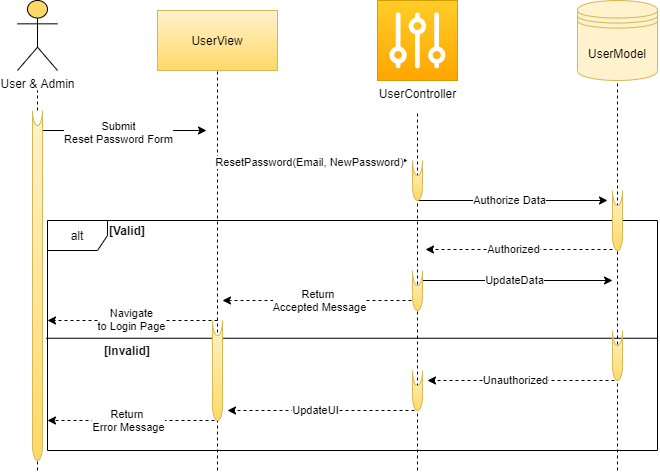

The diagram above was exported from draw.io. Its source (the exported page's mxGraphModel, read from the mxfile embedded in the PNG):
<mxGraphModel dx="1209" dy="606" grid="1" gridSize="10" guides="1" tooltips="1" connect="1" arrows="1" fold="1" page="1" pageScale="1" pageWidth="850" pageHeight="1100" math="0" shadow="0">
  <root>
    <mxCell id="0" />
    <mxCell id="1" parent="0" />
    <mxCell id="wqkWzWiw-aESo6Z3Rjd9-65" value="User &amp;amp; Admin" style="shape=umlActor;verticalLabelPosition=bottom;verticalAlign=top;html=1;outlineConnect=0;fillColor=#FFD966;" vertex="1" parent="1">
      <mxGeometry x="60" y="100" width="40" height="70" as="geometry" />
    </mxCell>
    <mxCell id="wqkWzWiw-aESo6Z3Rjd9-66" value="" style="endArrow=none;dashed=1;html=1;" edge="1" parent="1">
      <mxGeometry width="50" height="50" relative="1" as="geometry">
        <mxPoint x="80" y="210" as="sourcePoint" />
        <mxPoint x="80" y="190" as="targetPoint" />
        <Array as="points" />
      </mxGeometry>
    </mxCell>
    <mxCell id="wqkWzWiw-aESo6Z3Rjd9-67" value="UserView" style="rounded=0;whiteSpace=wrap;html=1;fillColor=#fff2cc;gradientColor=#ffd966;strokeColor=#d6b656;" vertex="1" parent="1">
      <mxGeometry x="200" y="110" width="120" height="60" as="geometry" />
    </mxCell>
    <mxCell id="wqkWzWiw-aESo6Z3Rjd9-68" value="UserController" style="pointerEvents=1;shadow=0;dashed=0;html=1;strokeColor=#d79b00;labelPosition=center;verticalLabelPosition=bottom;verticalAlign=top;align=center;outlineConnect=0;shape=mxgraph.veeam.controller;fillColor=#ffcd28;gradientColor=#ffa500;" vertex="1" parent="1">
      <mxGeometry x="420" y="100" width="80" height="80" as="geometry" />
    </mxCell>
    <mxCell id="wqkWzWiw-aESo6Z3Rjd9-69" value="UserModel" style="shape=datastore;whiteSpace=wrap;html=1;fillColor=#fff2cc;strokeColor=#d6b656;" vertex="1" parent="1">
      <mxGeometry x="620" y="100" width="80" height="80" as="geometry" />
    </mxCell>
    <mxCell id="wqkWzWiw-aESo6Z3Rjd9-70" value="" style="endArrow=none;dashed=1;html=1;entryX=0.5;entryY=1;entryDx=0;entryDy=0;entryPerimeter=0;" edge="1" parent="1" target="wqkWzWiw-aESo6Z3Rjd9-67">
      <mxGeometry width="50" height="50" relative="1" as="geometry">
        <mxPoint x="260" y="570" as="sourcePoint" />
        <mxPoint x="260" y="180" as="targetPoint" />
        <Array as="points" />
      </mxGeometry>
    </mxCell>
    <mxCell id="wqkWzWiw-aESo6Z3Rjd9-71" value="" style="endArrow=none;dashed=1;html=1;entryX=0.5;entryY=1;entryDx=0;entryDy=0;" edge="1" parent="1" target="wqkWzWiw-aESo6Z3Rjd9-69">
      <mxGeometry width="50" height="50" relative="1" as="geometry">
        <mxPoint x="660" y="570" as="sourcePoint" />
        <mxPoint x="664" y="400" as="targetPoint" />
        <Array as="points" />
      </mxGeometry>
    </mxCell>
    <mxCell id="wqkWzWiw-aESo6Z3Rjd9-72" value="" style="endArrow=none;dashed=1;html=1;" edge="1" parent="1">
      <mxGeometry width="50" height="50" relative="1" as="geometry">
        <mxPoint x="460" y="570" as="sourcePoint" />
        <mxPoint x="460" y="210" as="targetPoint" />
        <Array as="points" />
      </mxGeometry>
    </mxCell>
    <mxCell id="wqkWzWiw-aESo6Z3Rjd9-73" value="" style="endArrow=classic;html=1;" edge="1" parent="1">
      <mxGeometry width="50" height="50" relative="1" as="geometry">
        <mxPoint x="79" y="230" as="sourcePoint" />
        <mxPoint x="249" y="230" as="targetPoint" />
      </mxGeometry>
    </mxCell>
    <mxCell id="wqkWzWiw-aESo6Z3Rjd9-74" value="Submit&lt;br&gt;Reset Password Form" style="edgeLabel;html=1;align=center;verticalAlign=middle;resizable=0;points=[];" vertex="1" connectable="0" parent="wqkWzWiw-aESo6Z3Rjd9-73">
      <mxGeometry x="-0.2967" y="-1" relative="1" as="geometry">
        <mxPoint x="21" as="offset" />
      </mxGeometry>
    </mxCell>
    <mxCell id="wqkWzWiw-aESo6Z3Rjd9-75" value="" style="endArrow=classic;html=1;" edge="1" parent="1">
      <mxGeometry width="50" height="50" relative="1" as="geometry">
        <mxPoint x="260" y="260" as="sourcePoint" />
        <mxPoint x="450" y="260" as="targetPoint" />
      </mxGeometry>
    </mxCell>
    <mxCell id="wqkWzWiw-aESo6Z3Rjd9-76" value="ResetPassword(Email, NewPassword)" style="edgeLabel;html=1;align=center;verticalAlign=middle;resizable=0;points=[];" vertex="1" connectable="0" parent="wqkWzWiw-aESo6Z3Rjd9-75">
      <mxGeometry x="-0.2967" y="-1" relative="1" as="geometry">
        <mxPoint x="24" as="offset" />
      </mxGeometry>
    </mxCell>
    <mxCell id="wqkWzWiw-aESo6Z3Rjd9-77" value="" style="endArrow=classic;html=1;" edge="1" parent="1">
      <mxGeometry width="50" height="50" relative="1" as="geometry">
        <mxPoint x="460" y="300" as="sourcePoint" />
        <mxPoint x="650" y="300" as="targetPoint" />
      </mxGeometry>
    </mxCell>
    <mxCell id="wqkWzWiw-aESo6Z3Rjd9-78" value="Authorize Data" style="edgeLabel;html=1;align=center;verticalAlign=middle;resizable=0;points=[];" vertex="1" connectable="0" parent="wqkWzWiw-aESo6Z3Rjd9-77">
      <mxGeometry x="-0.2967" y="-1" relative="1" as="geometry">
        <mxPoint x="24" y="-2" as="offset" />
      </mxGeometry>
    </mxCell>
    <mxCell id="wqkWzWiw-aESo6Z3Rjd9-79" value="alt" style="shape=umlFrame;whiteSpace=wrap;html=1;fillColor=none;" vertex="1" parent="1">
      <mxGeometry x="90" y="320" width="610" height="230" as="geometry" />
    </mxCell>
    <mxCell id="wqkWzWiw-aESo6Z3Rjd9-80" value="&lt;b&gt;[Valid]&lt;/b&gt;" style="text;html=1;strokeColor=none;fillColor=none;align=center;verticalAlign=middle;whiteSpace=wrap;rounded=0;" vertex="1" parent="1">
      <mxGeometry x="150" y="320" width="40" height="20" as="geometry" />
    </mxCell>
    <mxCell id="wqkWzWiw-aESo6Z3Rjd9-81" value="&lt;b&gt;[Invalid]&lt;/b&gt;" style="text;html=1;strokeColor=none;fillColor=none;align=center;verticalAlign=middle;whiteSpace=wrap;rounded=0;" vertex="1" parent="1">
      <mxGeometry x="150" y="440" width="40" height="20" as="geometry" />
    </mxCell>
    <mxCell id="wqkWzWiw-aESo6Z3Rjd9-82" value="" style="endArrow=none;html=1;exitX=-0.002;exitY=0.512;exitDx=0;exitDy=0;exitPerimeter=0;entryX=1.001;entryY=0.512;entryDx=0;entryDy=0;entryPerimeter=0;" edge="1" parent="1" source="wqkWzWiw-aESo6Z3Rjd9-79" target="wqkWzWiw-aESo6Z3Rjd9-79">
      <mxGeometry width="50" height="50" relative="1" as="geometry">
        <mxPoint x="120" y="460" as="sourcePoint" />
        <mxPoint x="170" y="410" as="targetPoint" />
      </mxGeometry>
    </mxCell>
    <mxCell id="wqkWzWiw-aESo6Z3Rjd9-85" value="" style="endArrow=classic;html=1;dashed=1;" edge="1" parent="1">
      <mxGeometry width="50" height="50" relative="1" as="geometry">
        <mxPoint x="655" y="349" as="sourcePoint" />
        <mxPoint x="468" y="349" as="targetPoint" />
      </mxGeometry>
    </mxCell>
    <mxCell id="wqkWzWiw-aESo6Z3Rjd9-86" value="Authorized" style="edgeLabel;html=1;align=center;verticalAlign=middle;resizable=0;points=[];" vertex="1" connectable="0" parent="wqkWzWiw-aESo6Z3Rjd9-85">
      <mxGeometry x="-0.2967" y="-1" relative="1" as="geometry">
        <mxPoint x="-33.77" as="offset" />
      </mxGeometry>
    </mxCell>
    <mxCell id="wqkWzWiw-aESo6Z3Rjd9-87" value="" style="endArrow=classic;html=1;dashed=1;" edge="1" parent="1">
      <mxGeometry width="50" height="50" relative="1" as="geometry">
        <mxPoint x="260" y="420" as="sourcePoint" />
        <mxPoint x="90" y="420" as="targetPoint" />
      </mxGeometry>
    </mxCell>
    <mxCell id="wqkWzWiw-aESo6Z3Rjd9-88" value="Navigate&lt;br&gt;to Login Page" style="edgeLabel;html=1;align=center;verticalAlign=middle;resizable=0;points=[];" vertex="1" connectable="0" parent="wqkWzWiw-aESo6Z3Rjd9-87">
      <mxGeometry x="0.1664" y="1" relative="1" as="geometry">
        <mxPoint x="12" y="-3" as="offset" />
      </mxGeometry>
    </mxCell>
    <mxCell id="wqkWzWiw-aESo6Z3Rjd9-89" value="" style="endArrow=classic;html=1;dashed=1;" edge="1" parent="1">
      <mxGeometry width="50" height="50" relative="1" as="geometry">
        <mxPoint x="657" y="480" as="sourcePoint" />
        <mxPoint x="470" y="480" as="targetPoint" />
      </mxGeometry>
    </mxCell>
    <mxCell id="wqkWzWiw-aESo6Z3Rjd9-90" value="Unauthorized" style="edgeLabel;html=1;align=center;verticalAlign=middle;resizable=0;points=[];" vertex="1" connectable="0" parent="wqkWzWiw-aESo6Z3Rjd9-89">
      <mxGeometry x="-0.2967" y="-1" relative="1" as="geometry">
        <mxPoint x="-33.77" as="offset" />
      </mxGeometry>
    </mxCell>
    <mxCell id="wqkWzWiw-aESo6Z3Rjd9-91" value="" style="endArrow=classic;html=1;dashed=1;" edge="1" parent="1">
      <mxGeometry width="50" height="50" relative="1" as="geometry">
        <mxPoint x="457" y="510" as="sourcePoint" />
        <mxPoint x="270" y="510" as="targetPoint" />
      </mxGeometry>
    </mxCell>
    <mxCell id="wqkWzWiw-aESo6Z3Rjd9-92" value="UpdateUI" style="edgeLabel;html=1;align=center;verticalAlign=middle;resizable=0;points=[];" vertex="1" connectable="0" parent="wqkWzWiw-aESo6Z3Rjd9-91">
      <mxGeometry x="-0.2967" y="-1" relative="1" as="geometry">
        <mxPoint x="-33.77" as="offset" />
      </mxGeometry>
    </mxCell>
    <mxCell id="wqkWzWiw-aESo6Z3Rjd9-93" value="" style="endArrow=classic;html=1;dashed=1;" edge="1" parent="1">
      <mxGeometry width="50" height="50" relative="1" as="geometry">
        <mxPoint x="257" y="520" as="sourcePoint" />
        <mxPoint x="90" y="520" as="targetPoint" />
      </mxGeometry>
    </mxCell>
    <mxCell id="wqkWzWiw-aESo6Z3Rjd9-94" value="Return&amp;nbsp;&lt;br&gt;Error Message" style="edgeLabel;html=1;align=center;verticalAlign=middle;resizable=0;points=[];" vertex="1" connectable="0" parent="wqkWzWiw-aESo6Z3Rjd9-93">
      <mxGeometry x="-0.2967" y="-1" relative="1" as="geometry">
        <mxPoint x="-27.770000000000003" as="offset" />
      </mxGeometry>
    </mxCell>
    <mxCell id="wqkWzWiw-aESo6Z3Rjd9-95" value="" style="endArrow=none;dashed=1;html=1;rounded=0;" edge="1" parent="1" source="wqkWzWiw-aESo6Z3Rjd9-96">
      <mxGeometry width="50" height="50" relative="1" as="geometry">
        <mxPoint x="80" y="620" as="sourcePoint" />
        <mxPoint x="80" y="210" as="targetPoint" />
        <Array as="points" />
      </mxGeometry>
    </mxCell>
    <mxCell id="wqkWzWiw-aESo6Z3Rjd9-96" value="" style="shape=cylinder3;whiteSpace=wrap;html=1;boundedLbl=1;backgroundOutline=1;size=15;lid=0;fillColor=#fff2cc;strokeColor=#d6b656;gradientColor=#ffd966;" vertex="1" parent="1">
      <mxGeometry x="75" y="210" width="10" height="350" as="geometry" />
    </mxCell>
    <mxCell id="wqkWzWiw-aESo6Z3Rjd9-97" value="" style="endArrow=none;dashed=1;html=1;rounded=0;" edge="1" parent="1" target="wqkWzWiw-aESo6Z3Rjd9-96">
      <mxGeometry width="50" height="50" relative="1" as="geometry">
        <mxPoint x="80" y="570" as="sourcePoint" />
        <mxPoint x="80" y="210" as="targetPoint" />
        <Array as="points" />
      </mxGeometry>
    </mxCell>
    <mxCell id="wqkWzWiw-aESo6Z3Rjd9-98" value="" style="shape=cylinder3;whiteSpace=wrap;html=1;boundedLbl=1;backgroundOutline=1;size=15;lid=0;fillColor=#fff2cc;strokeColor=#d6b656;gradientColor=#ffd966;" vertex="1" parent="1">
      <mxGeometry x="255" y="420" width="10" height="100" as="geometry" />
    </mxCell>
    <mxCell id="wqkWzWiw-aESo6Z3Rjd9-99" value="" style="shape=cylinder3;whiteSpace=wrap;html=1;boundedLbl=1;backgroundOutline=1;size=15;lid=0;fillColor=#fff2cc;strokeColor=#d6b656;gradientColor=#ffd966;" vertex="1" parent="1">
      <mxGeometry x="455" y="260" width="10" height="40" as="geometry" />
    </mxCell>
    <mxCell id="wqkWzWiw-aESo6Z3Rjd9-100" value="" style="shape=cylinder3;whiteSpace=wrap;html=1;boundedLbl=1;backgroundOutline=1;size=15;lid=0;fillColor=#fff2cc;strokeColor=#d6b656;gradientColor=#ffd966;" vertex="1" parent="1">
      <mxGeometry x="455" y="470" width="10" height="40" as="geometry" />
    </mxCell>
    <mxCell id="wqkWzWiw-aESo6Z3Rjd9-101" value="" style="shape=cylinder3;whiteSpace=wrap;html=1;boundedLbl=1;backgroundOutline=1;size=15;lid=0;fillColor=#fff2cc;strokeColor=#d6b656;gradientColor=#ffd966;" vertex="1" parent="1">
      <mxGeometry x="655" y="290" width="10" height="60" as="geometry" />
    </mxCell>
    <mxCell id="wqkWzWiw-aESo6Z3Rjd9-102" value="" style="shape=cylinder3;whiteSpace=wrap;html=1;boundedLbl=1;backgroundOutline=1;size=15;lid=0;fillColor=#fff2cc;strokeColor=#d6b656;gradientColor=#ffd966;" vertex="1" parent="1">
      <mxGeometry x="655" y="430" width="10" height="50" as="geometry" />
    </mxCell>
    <mxCell id="wqkWzWiw-aESo6Z3Rjd9-130" value="" style="endArrow=classic;html=1;" edge="1" parent="1">
      <mxGeometry width="50" height="50" relative="1" as="geometry">
        <mxPoint x="465" y="380" as="sourcePoint" />
        <mxPoint x="655" y="380" as="targetPoint" />
      </mxGeometry>
    </mxCell>
    <mxCell id="wqkWzWiw-aESo6Z3Rjd9-131" value="UpdateData" style="edgeLabel;html=1;align=center;verticalAlign=middle;resizable=0;points=[];" vertex="1" connectable="0" parent="wqkWzWiw-aESo6Z3Rjd9-130">
      <mxGeometry x="-0.2967" y="-1" relative="1" as="geometry">
        <mxPoint x="24" y="-2" as="offset" />
      </mxGeometry>
    </mxCell>
    <mxCell id="wqkWzWiw-aESo6Z3Rjd9-132" value="Return&amp;nbsp;&lt;br&gt;Accepted Message" style="endArrow=classic;html=1;dashed=1;" edge="1" parent="1">
      <mxGeometry width="50" height="50" relative="1" as="geometry">
        <mxPoint x="460" y="400" as="sourcePoint" />
        <mxPoint x="265" y="400" as="targetPoint" />
      </mxGeometry>
    </mxCell>
    <mxCell id="wqkWzWiw-aESo6Z3Rjd9-137" value="" style="shape=cylinder3;whiteSpace=wrap;html=1;boundedLbl=1;backgroundOutline=1;size=15;lid=0;fillColor=#fff2cc;strokeColor=#d6b656;gradientColor=#ffd966;" vertex="1" parent="1">
      <mxGeometry x="455" y="370" width="10" height="40" as="geometry" />
    </mxCell>
  </root>
</mxGraphModel>